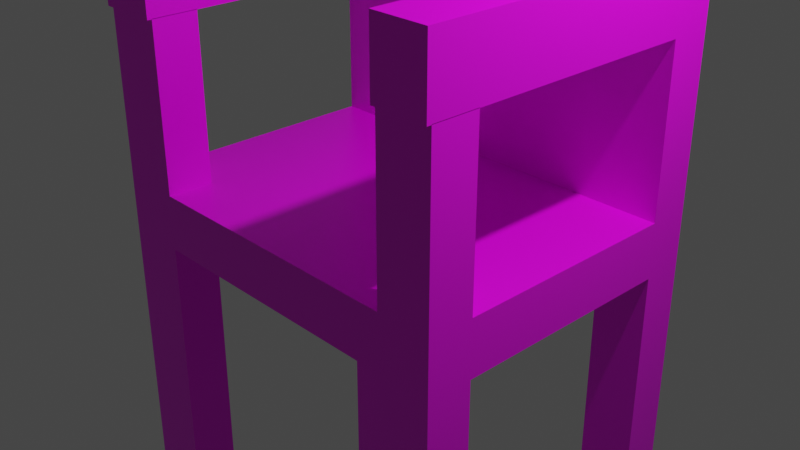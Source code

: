 # Source: chair.blend  (saved by Blender 2.80.75; exported with 4.5.12 LTS)
import bpy
from mathutils import Matrix  # noqa: F401  (used for matrix-valued properties, if any)

bpy.ops.wm.read_factory_settings(use_empty=True)
scene = bpy.context.scene
scene.name = 'Scene'

# ---- collections
col_collection = bpy.data.collections.new('Collection'); scene.collection.children.link(col_collection)

# ---- images (referenced by path relative to the original .blend; pixels are not part of the script)
import os
ASSET_DIR = os.environ.get("B2B_ASSET_DIR", "")  # directory of the original .blend (textures are referenced by path, not embedded)
HERE = os.path.dirname(os.path.abspath(__file__))  # packed textures are extracted next to this script under _unpacked/

def load_image(name, relpath, width, height, colorspace="sRGB"):
    """Load a texture the original file referenced (path relative to the .blend, or extracted next to this script)."""
    p = next((c for c in (os.path.join(HERE, relpath), os.path.join(ASSET_DIR, relpath)) if relpath and os.path.exists(c)), "")
    if p:
        img = bpy.data.images.load(p, check_existing=True)
        img.name = name
    else:  # same state as the original file: an image datablock whose file is absent (Cycles renders it pink)
        img = bpy.data.images.new(name, width, height)
        img.source = "FILE"
        img.filepath = "//" + (relpath or name)
    img.colorspace_settings.name = colorspace
    return img
img_one_piece_season_18_poster_zou_jpeg = load_image('One_Piece_Season_18_poster_Zou.jpeg', 'One_Piece_Season_18_poster_Zou.jpeg', 1024, 1024, 'sRGB')
img_earthmap_jpg = load_image('earthmap.jpg', 'earthmap.jpg', 1024, 1024, 'sRGB')

# ---- materials (node trees are filled in below, after node groups)
mat_material = bpy.data.materials.new('Material')
mat_material.alpha_threshold = 0.0
mat_material.use_transparent_shadow = False
mat_material.line_color = (0.0, 0.0, 0.0, 1.0)

# ---- material node trees
mat_material.use_nodes = True; mat_material.node_tree.nodes.clear()
_N = mat_material.node_tree.nodes; _L = mat_material.node_tree.links
n0 = _N.new('ShaderNodeOutputMaterial'); n0.name = 'Material Output'; n0.location = (300, 300)
n1 = _N.new('ShaderNodeBsdfPrincipled'); n1.name = 'Principled BSDF'; n1.location = (10, 300)
n1.distribution = 'GGX'
n1.subsurface_method = 'BURLEY'
n1.inputs[2].default_value = 0.4
n1.inputs[3].default_value = 1.45
n1.inputs[27].default_value = (0.0, 0.0, 0.0, 1.0)
n1.inputs[28].default_value = 1.0
n2 = _N.new('ShaderNodeTexImage'); n2.name = 'Image Texture.001'; n2.location = (-374, 0)
n2.image = img_one_piece_season_18_poster_zou_jpeg
n3 = _N.new('ShaderNodeTexImage'); n3.name = 'Image Texture'; n3.location = (-369, 321)
n3.image = img_earthmap_jpg
_L.new(n1.outputs[0], n0.inputs[0])
_L.new(n3.outputs[0], n1.inputs[0])
n0.is_active_output = True

# ---- world
world_world = bpy.data.worlds.new('World'); scene.world = world_world
world_world.use_nodes = True; world_world.node_tree.nodes.clear()
_N = world_world.node_tree.nodes; _L = world_world.node_tree.links
n0 = _N.new('ShaderNodeOutputWorld'); n0.name = 'World Output'; n0.location = (300, 300)
n1 = _N.new('ShaderNodeBackground'); n1.name = 'Background'; n1.location = (10, 300)
n1.inputs[0].default_value = (0.05088, 0.05088, 0.05088, 1.0)
_L.new(n1.outputs[0], n0.inputs[0])
n0.is_active_output = True
world_world.color = (0.05088, 0.05088, 0.05088)
world_world.use_sun_shadow = False
world_world.sun_shadow_jitter_overblur = 0.0

# ---- cameras
cam_camera = bpy.data.cameras.new('Camera')
cam_camera.clip_end = 100.0
cam_camera.ortho_scale = 7.314

# ---- lights
light_light = bpy.data.lights.new('Light', 'POINT')
light_light.transmission_factor = 0.0
light_light.energy = 1000.0
light_light.shadow_soft_size = 0.1
light_light.shadow_maximum_resolution = 0.006
light_light.use_absolute_resolution = True

# ---- meshes
me_cube = bpy.data.meshes.new('Cube')
me_cube.from_pydata([(-1.483, 1.266, 14.99), (1.576, 1.266, 14.99), (1.576, 1.73, 14.99), (-1.483, 1.73, 14.99), (-2.174, 1.73, 13.47), (1.576, 1.73, 13.47), (-1.483, 1.73, 13.47), (2.174, 1.73, 13.47), (-2.174, 1.266, 13.47), (-1.483, 1.266, 13.47), (2.174, 1.266, 13.47), (1.576, 1.266, 13.47), (-2.174, -1.233, -0.9887), (2.174, -1.233, 0.9887), (-1.483, -1.233, -0.9887), (-1.483, -1.233, 0.9887), (1.576, -1.233, -0.9887), (1.576, -1.233, 0.9887), (2.174, -1.233, -0.9887), (-2.174, -1.233, 0.9887), (-2.174, 1.266, -0.9887), (-2.174, 1.266, 0.9887), (2.174, 1.266, -0.9887), (2.174, 1.266, 0.9887), (-1.483, 1.266, -0.9887), (-1.483, 1.266, 0.9887), (1.576, 1.266, -0.9887), (1.576, 1.266, 0.9887), (1.576, 1.73, 0.9887), (1.576, -1.73, -0.9887), (1.576, -1.73, 0.9887), (1.576, 1.73, -0.9887), (-1.483, 1.73, -0.9887), (-1.483, 1.73, 0.9887), (-1.483, -1.73, -0.9887), (-1.483, -1.73, 0.9887), (2.174, 1.73, 0.9887), (2.174, 1.73, -0.9887), (2.174, -1.73, 0.9887), (2.174, -1.73, -0.9887), (-2.174, 1.73, 0.9887), (-2.174, 1.73, -0.9887), (-2.174, -1.73, 0.9887), (-2.174, -1.73, -0.9887), (-1.483, -1.233, -16.06), (-2.174, -1.233, -16.06), (2.174, -1.233, -16.06), (1.576, -1.233, -16.06), (2.174, -1.73, -16.06), (-1.483, 1.266, -16.06), (-2.174, 1.266, -16.06), (2.174, 1.266, -16.06), (1.576, 1.266, -16.06), (-2.174, 1.73, -16.06), (-1.483, 1.73, -16.06), (1.576, 1.73, -16.06), (1.576, -1.73, -16.06), (2.174, 1.73, -16.06), (-1.483, -1.73, -16.06), (-2.174, -1.73, -16.06), (-1.483, 1.266, 20.68), (1.576, 1.266, 20.68), (-1.483, 1.73, 20.68), (1.576, 1.73, 20.68), (-2.174, 1.266, 19.15), (-2.174, 1.73, 19.15), (1.576, 1.73, 19.15), (2.174, 1.73, 19.15), (-1.483, 1.73, 19.15), (1.576, 1.266, 19.15), (-1.483, 1.266, 19.15), (2.174, 1.266, 19.15), (2.174, 1.266, 6.903), (1.576, 1.266, 6.903), (-1.483, 1.266, 6.903), (-2.174, 1.266, 6.903), (2.174, 1.73, 6.903), (-2.174, 1.73, 6.903), (1.576, 1.73, 6.903), (-1.483, 1.73, 6.903), (2.174, 1.266, 9.304), (1.576, 1.266, 9.304), (-1.483, 1.266, 9.304), (-2.174, 1.266, 9.304), (-2.174, 1.73, 9.304), (-1.483, 1.73, 9.304), (2.174, 1.73, 9.304), (1.576, 1.73, 9.304), (-1.483, -1.779, 6.903), (-2.174, -1.779, 6.903), (2.174, -1.779, 6.903), (1.576, -1.779, 6.903), (2.174, -1.779, 9.304), (1.576, -1.779, 9.304), (-1.483, -1.779, 9.304), (-2.174, -1.779, 9.304), (1.576, -1.233, 6.919), (2.174, -1.233, 6.919), (-2.174, -1.233, 6.919), (-1.483, -1.233, 6.919), (-2.174, -1.73, 6.919), (1.576, -1.73, 6.919), (2.174, -1.73, 6.919), (-1.483, -1.73, 6.919)], [], [(11, 5, 2, 1), (9, 11, 1, 0), (5, 6, 3, 2), (4, 8, 64, 65), (80, 86, 7, 10), (81, 80, 10, 11), (82, 81, 11, 9), (83, 82, 9, 8), (84, 83, 8, 4), (2, 3, 62, 63), (6, 9, 0, 3), (10, 7, 67, 71), (43, 42, 19, 12), (23, 27, 17, 13), (24, 26, 16, 14), (27, 25, 15, 17), (20, 24, 14, 12), (25, 21, 19, 15), (26, 22, 18, 16), (22, 23, 13, 18), (86, 87, 5, 7), (32, 31, 26, 24), (85, 84, 4, 6), (18, 39, 48, 46), (87, 85, 6, 5), (22, 26, 52, 51), (37, 36, 23, 22), (12, 19, 21, 20), (35, 15, 99, 103), (39, 38, 30, 29), (14, 16, 29, 34), (32, 33, 28, 31), (17, 15, 35, 30), (16, 18, 46, 47), (29, 30, 35, 34), (41, 40, 33, 32), (38, 13, 97, 102), (32, 24, 49, 54), (34, 35, 42, 43), (18, 13, 38, 39), (31, 28, 36, 37), (20, 21, 40, 41), (53, 54, 49, 50), (55, 57, 51, 52), (45, 44, 58, 59), (47, 46, 48, 56), (43, 12, 45, 59), (37, 22, 51, 57), (26, 31, 55, 52), (34, 43, 59, 58), (20, 41, 53, 50), (31, 37, 57, 55), (41, 32, 54, 53), (12, 14, 44, 45), (14, 34, 58, 44), (24, 20, 50, 49), (29, 16, 47, 56), (39, 29, 56, 48), (63, 62, 60, 61), (68, 65, 64, 70), (67, 66, 69, 71), (8, 9, 70, 64), (0, 1, 61, 60), (5, 11, 69, 66), (7, 5, 66, 67), (3, 0, 60, 62), (9, 6, 68, 70), (6, 4, 65, 68), (11, 10, 71, 69), (1, 2, 63, 61), (28, 33, 79, 78), (33, 40, 77, 79), (36, 28, 78, 76), (40, 21, 75, 77), (21, 25, 74, 75), (25, 27, 73, 74), (27, 23, 72, 73), (23, 36, 76, 72), (78, 79, 85, 87), (79, 77, 84, 85), (76, 78, 87, 86), (77, 75, 83, 84), (72, 80, 92, 90), (74, 73, 81, 82), (74, 82, 94, 88), (72, 76, 86, 80), (89, 88, 94, 95), (91, 90, 92, 93), (73, 72, 90, 91), (75, 74, 88, 89), (80, 81, 93, 92), (83, 75, 89, 95), (82, 83, 95, 94), (81, 73, 91, 93), (97, 96, 101, 102), (99, 98, 100, 103), (30, 38, 102, 101), (15, 19, 98, 99), (13, 17, 96, 97), (17, 30, 101, 96), (42, 35, 103, 100), (19, 42, 100, 98)])
_uv = me_cube.uv_layers.new(name='UVMap')
_uv.uv.foreach_set('vector', [0.4094, 0.03351, 0.4094, 0.0, 0.4094, 0.0, 0.4094, 0.03351, 0.5853, 0.03351, 0.4094, 0.03351, 0.4094, 0.03351, 0.5853, 0.03351, 0.375, 0.7156, 0.375, 0.5397, 0.375, 0.5397, 0.375, 0.7156, 0.875, 0.75, 0.875, 0.7165, 0.875, 0.7165, 0.875, 0.75, 0.625, 0.7835, 0.625, 0.75, 0.625, 0.75, 0.625, 0.7835, 0.4094, 0.03351, 0.375, 0.03351, 0.375, 0.03351, 0.4094, 0.03351, 0.5853, 0.03351, 0.4094, 0.03351, 0.4094, 0.03351, 0.5853, 0.03351, 0.625, 0.03351, 0.5853, 0.03351, 0.5853, 0.03351, 0.625, 0.03351, 0.875, 0.75, 0.875, 0.7165, 0.875, 0.7165, 0.875, 0.75, 0.375, 0.7156, 0.375, 0.5397, 0.375, 0.5397, 0.375, 0.7156, 0.5853, 0.0, 0.5853, 0.03351, 0.5853, 0.03351, 0.5853, 0.0, 0.625, 0.7835, 0.625, 0.75, 0.625, 0.75, 0.625, 0.7835, 0.625, 0.5, 0.875, 0.5, 0.875, 0.5359, 0.625, 0.5359, 0.375, 0.03351, 0.4094, 0.03351, 0.4094, 0.2141, 0.375, 0.2141, 0.4147, 0.2835, 0.5906, 0.2835, 0.5906, 0.4641, 0.4147, 0.4641, 0.4094, 0.03351, 0.5853, 0.03351, 0.5853, 0.2141, 0.4094, 0.2141, 0.375, 0.2835, 0.4147, 0.2835, 0.4147, 0.4641, 0.375, 0.4641, 0.5853, 0.03351, 0.625, 0.03351, 0.625, 0.2141, 0.5853, 0.2141, 0.5906, 0.2835, 0.625, 0.2835, 0.625, 0.4641, 0.5906, 0.4641, 0.375, 0.7835, 0.625, 0.7835, 0.625, 0.9641, 0.375, 0.9641, 0.375, 0.75, 0.375, 0.7156, 0.375, 0.7156, 0.375, 0.75, 0.4147, 0.25, 0.5906, 0.25, 0.5906, 0.2835, 0.4147, 0.2835, 0.375, 0.5397, 0.375, 0.5, 0.375, 0.5, 0.375, 0.5397, 0.375, 0.9641, 0.375, 1.0, 0.375, 1.0, 0.375, 0.9641, 0.375, 0.7156, 0.375, 0.5397, 0.375, 0.5397, 0.375, 0.7156, 0.625, 0.2835, 0.5906, 0.2835, 0.5906, 0.2835, 0.625, 0.2835, 0.375, 0.75, 0.625, 0.75, 0.625, 0.7835, 0.375, 0.7835, 0.625, 0.5359, 0.875, 0.5359, 0.875, 0.7165, 0.625, 0.7165, 0.5853, 0.25, 0.5853, 0.2141, 0.5853, 0.2141, 0.5853, 0.25, 0.375, 0.5, 0.625, 0.5, 0.625, 0.5344, 0.375, 0.5344, 0.4147, 0.4641, 0.5906, 0.4641, 0.5906, 0.5, 0.4147, 0.5, 0.125, 0.5397, 0.375, 0.5397, 0.375, 0.7156, 0.125, 0.7156, 0.4094, 0.2141, 0.5853, 0.2141, 0.5853, 0.25, 0.4094, 0.25, 0.5906, 0.4641, 0.625, 0.4641, 0.625, 0.4641, 0.5906, 0.4641, 0.375, 0.5344, 0.625, 0.5344, 0.625, 0.7103, 0.375, 0.7103, 0.125, 0.5, 0.375, 0.5, 0.375, 0.5397, 0.125, 0.5397, 0.625, 1.0, 0.625, 0.9641, 0.625, 0.9641, 0.625, 1.0, 0.4147, 0.25, 0.4147, 0.2835, 0.4147, 0.2835, 0.4147, 0.25, 0.375, 0.7103, 0.625, 0.7103, 0.625, 0.75, 0.375, 0.75, 0.375, 0.9641, 0.625, 0.9641, 0.625, 1.0, 0.375, 1.0, 0.125, 0.7156, 0.375, 0.7156, 0.375, 0.75, 0.125, 0.75, 0.625, 0.7165, 0.875, 0.7165, 0.875, 0.75, 0.625, 0.75, 0.375, 0.25, 0.4147, 0.25, 0.4147, 0.2835, 0.375, 0.2835, 0.5906, 0.25, 0.625, 0.25, 0.625, 0.2835, 0.5906, 0.2835, 0.375, 0.4641, 0.4147, 0.4641, 0.4147, 0.5, 0.375, 0.5, 0.5906, 0.4641, 0.625, 0.4641, 0.625, 0.5, 0.5906, 0.5, 0.625, 0.5, 0.625, 0.5359, 0.625, 0.5359, 0.625, 0.5, 0.375, 0.75, 0.375, 0.7835, 0.375, 0.7835, 0.375, 0.75, 0.5906, 0.2835, 0.5906, 0.25, 0.5906, 0.25, 0.5906, 0.2835, 0.375, 0.7103, 0.375, 0.75, 0.375, 0.75, 0.375, 0.7103, 0.625, 0.7165, 0.625, 0.75, 0.625, 0.75, 0.625, 0.7165, 0.125, 0.7156, 0.125, 0.75, 0.125, 0.75, 0.125, 0.7156, 0.125, 0.5, 0.125, 0.5397, 0.125, 0.5397, 0.125, 0.5, 0.375, 0.4641, 0.4147, 0.4641, 0.4147, 0.4641, 0.375, 0.4641, 0.4147, 0.4641, 0.4147, 0.5, 0.4147, 0.5, 0.4147, 0.4641, 0.4147, 0.2835, 0.375, 0.2835, 0.375, 0.2835, 0.4147, 0.2835, 0.5906, 0.5, 0.5906, 0.4641, 0.5906, 0.4641, 0.5906, 0.5, 0.375, 0.5, 0.375, 0.5344, 0.375, 0.5344, 0.375, 0.5, 0.4094, 0.0, 0.5853, 0.0, 0.5853, 0.03351, 0.4094, 0.03351, 0.5853, 0.0, 0.625, 0.0, 0.625, 0.03351, 0.5853, 0.03351, 0.375, 0.0, 0.4094, 0.0, 0.4094, 0.03351, 0.375, 0.03351, 0.625, 0.03351, 0.5853, 0.03351, 0.5853, 0.03351, 0.625, 0.03351, 0.5853, 0.03351, 0.4094, 0.03351, 0.4094, 0.03351, 0.5853, 0.03351, 0.4094, 0.0, 0.4094, 0.03351, 0.4094, 0.03351, 0.4094, 0.0, 0.375, 0.75, 0.375, 0.7156, 0.375, 0.7156, 0.375, 0.75, 0.5853, 0.0, 0.5853, 0.03351, 0.5853, 0.03351, 0.5853, 0.0, 0.5853, 0.03351, 0.5853, 0.0, 0.5853, 0.0, 0.5853, 0.03351, 0.375, 0.5397, 0.375, 0.5, 0.375, 0.5, 0.375, 0.5397, 0.4094, 0.03351, 0.375, 0.03351, 0.375, 0.03351, 0.4094, 0.03351, 0.4094, 0.03351, 0.4094, 0.0, 0.4094, 0.0, 0.4094, 0.03351, 0.375, 0.7156, 0.375, 0.5397, 0.375, 0.5397, 0.375, 0.7156, 0.375, 0.5397, 0.375, 0.5, 0.375, 0.5, 0.375, 0.5397, 0.375, 0.75, 0.375, 0.7156, 0.375, 0.7156, 0.375, 0.75, 0.875, 0.75, 0.875, 0.7165, 0.875, 0.7165, 0.875, 0.75, 0.625, 0.03351, 0.5853, 0.03351, 0.5853, 0.03351, 0.625, 0.03351, 0.5853, 0.03351, 0.4094, 0.03351, 0.4094, 0.03351, 0.5853, 0.03351, 0.4094, 0.03351, 0.375, 0.03351, 0.375, 0.03351, 0.4094, 0.03351, 0.625, 0.7835, 0.625, 0.75, 0.625, 0.75, 0.625, 0.7835, 0.375, 0.7156, 0.375, 0.5397, 0.375, 0.5397, 0.375, 0.7156, 0.375, 0.5397, 0.375, 0.5, 0.375, 0.5, 0.375, 0.5397, 0.375, 0.75, 0.375, 0.7156, 0.375, 0.7156, 0.375, 0.75, 0.875, 0.75, 0.875, 0.7165, 0.875, 0.7165, 0.875, 0.75, 0.625, 0.7835, 0.625, 0.7835, 0.625, 0.7835, 0.625, 0.7835, 0.5853, 0.03351, 0.4094, 0.03351, 0.4094, 0.03351, 0.5853, 0.03351, 0.5853, 0.03351, 0.5853, 0.03351, 0.5853, 0.03351, 0.5853, 0.03351, 0.625, 0.7835, 0.625, 0.75, 0.625, 0.75, 0.625, 0.7835, 0.625, 0.03351, 0.5853, 0.03351, 0.5853, 0.03351, 0.625, 0.03351, 0.4094, 0.03351, 0.375, 0.03351, 0.375, 0.03351, 0.4094, 0.03351, 0.4094, 0.03351, 0.375, 0.03351, 0.375, 0.03351, 0.4094, 0.03351, 0.625, 0.03351, 0.5853, 0.03351, 0.5853, 0.03351, 0.625, 0.03351, 0.375, 0.03351, 0.4094, 0.03351, 0.4094, 0.03351, 0.375, 0.03351, 0.875, 0.7165, 0.875, 0.7165, 0.875, 0.7165, 0.875, 0.7165, 0.5853, 0.03351, 0.625, 0.03351, 0.625, 0.03351, 0.5853, 0.03351, 0.4094, 0.03351, 0.4094, 0.03351, 0.4094, 0.03351, 0.4094, 0.03351, 0.375, 0.2141, 0.4094, 0.2141, 0.4094, 0.25, 0.375, 0.25, 0.5853, 0.2141, 0.625, 0.2141, 0.625, 0.25, 0.5853, 0.25, 0.625, 0.5344, 0.625, 0.5, 0.625, 0.5, 0.625, 0.5344, 0.5853, 0.2141, 0.625, 0.2141, 0.625, 0.2141, 0.5853, 0.2141, 0.375, 0.2141, 0.4094, 0.2141, 0.4094, 0.2141, 0.375, 0.2141, 0.4094, 0.2141, 0.4094, 0.25, 0.4094, 0.25, 0.4094, 0.2141, 0.625, 0.75, 0.625, 0.7103, 0.625, 0.7103, 0.625, 0.75, 0.875, 0.5359, 0.875, 0.5, 0.875, 0.5, 0.875, 0.5359])
me_cube.materials.append(mat_material)
me_cube.use_remesh_preserve_volume = False
me_cube.use_remesh_preserve_attributes = False
me_cube.use_mirror_vertex_groups = False
me_cube.update()

# ---- objects
ob_cube = bpy.data.objects.new('Cube', me_cube)
ob_light = bpy.data.objects.new('Light', light_light)
ob_camera = bpy.data.objects.new('Camera', cam_camera)

# ---- transforms, parenting, visibility, modifiers, constraints
ob_cube.location = (0.0, 0.0, 0.0)
ob_cube.scale = (1.0, 1.0, 0.3035)
ob_cube.lock_rotations_4d = False
ob_cube.empty_display_type = 'ARROWS'
ob_cube.lineart.crease_threshold = 0.0
ob_light.location = (4.076, 1.005, 5.904)
ob_light.rotation_euler = (0.6503, 0.05522, 1.866)
ob_light.lock_rotations_4d = False
ob_light.empty_display_type = 'ARROWS'
ob_light.color = (0.0, 0.0, 0.0, 0.0)
ob_light.lineart.crease_threshold = 0.0
ob_camera.location = (7.359, -6.926, 4.958)
ob_camera.rotation_euler = (1.109, 0.0, 0.8149)
ob_camera.lock_rotations_4d = False
ob_camera.empty_display_type = 'ARROWS'
ob_camera.color = (0.0, 0.0, 0.0, 0.0)
ob_camera.display_type = 'WIRE'
ob_camera.lineart.crease_threshold = 0.0

# ---- collection membership
col_collection.objects.link(ob_cube)
col_collection.objects.link(ob_light)
col_collection.objects.link(ob_camera)

# ---- scene / render settings (as saved in the file)
scene.camera = ob_camera
scene.frame_start = 1; scene.frame_end = 250; scene.frame_set(1)
scene.render.engine = 'BLENDER_EEVEE_NEXT'
scene.cycles.use_denoising = False
scene.cycles.samples = 128
scene.cycles.sampling_pattern = 'TABULATED_SOBOL'
scene.cycles.use_adaptive_sampling = False
scene.cycles.use_light_tree = False
scene.view_settings.view_transform = 'Filmic'
bpy.context.view_layer.update()
